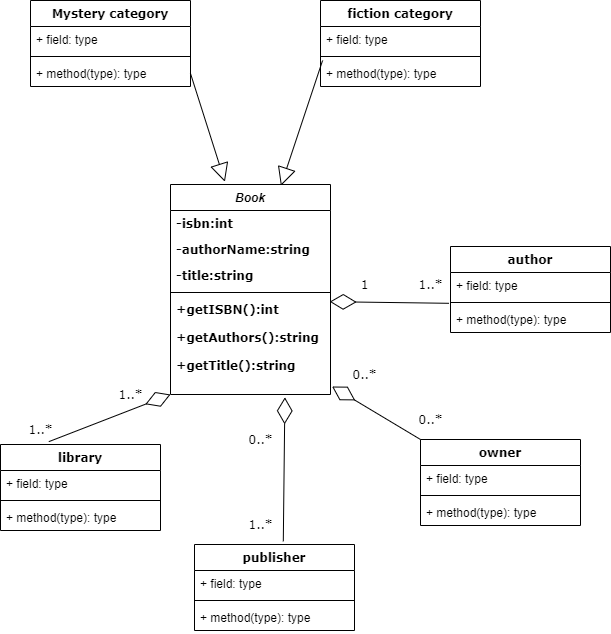

The diagram above was exported from draw.io. Its source (the exported page's mxGraphModel, read from the mxfile embedded in the PNG):
<mxGraphModel dx="1038" dy="617" grid="1" gridSize="10" guides="1" tooltips="1" connect="1" arrows="1" fold="1" page="1" pageScale="1" pageWidth="827" pageHeight="1169" math="0" shadow="0">
  <root>
    <mxCell id="WIyWlLk6GJQsqaUBKTNV-0" />
    <mxCell id="WIyWlLk6GJQsqaUBKTNV-1" parent="WIyWlLk6GJQsqaUBKTNV-0" />
    <mxCell id="VigITDKC6oxU9-arszf1-4" value="" style="endArrow=block;endSize=16;endFill=0;html=1;fontFamily=Verdana;exitX=0.013;exitY=0;exitDx=0;exitDy=0;exitPerimeter=0;entryX=0.69;entryY=0.006;entryDx=0;entryDy=0;entryPerimeter=0;" edge="1" parent="WIyWlLk6GJQsqaUBKTNV-1" source="VigITDKC6oxU9-arszf1-3" target="zkfFHV4jXpPFQw0GAbJ--0">
      <mxGeometry width="160" relative="1" as="geometry">
        <mxPoint x="210" y="160" as="sourcePoint" />
        <mxPoint x="370" y="160" as="targetPoint" />
      </mxGeometry>
    </mxCell>
    <mxCell id="VigITDKC6oxU9-arszf1-9" value="" style="endArrow=block;endSize=16;endFill=0;html=1;fontFamily=Verdana;entryX=0.34;entryY=-0.013;entryDx=0;entryDy=0;entryPerimeter=0;exitX=1;exitY=0.5;exitDx=0;exitDy=0;" edge="1" parent="WIyWlLk6GJQsqaUBKTNV-1" source="VigITDKC6oxU9-arszf1-8" target="zkfFHV4jXpPFQw0GAbJ--0">
      <mxGeometry width="160" relative="1" as="geometry">
        <mxPoint x="230" y="240" as="sourcePoint" />
        <mxPoint x="350" y="146" as="targetPoint" />
      </mxGeometry>
    </mxCell>
    <mxCell id="zkfFHV4jXpPFQw0GAbJ--0" value="Book" style="swimlane;fontStyle=3;align=center;verticalAlign=top;childLayout=stackLayout;horizontal=1;startSize=26;horizontalStack=0;resizeParent=1;resizeLast=0;collapsible=1;marginBottom=0;rounded=0;shadow=0;strokeWidth=1;" parent="WIyWlLk6GJQsqaUBKTNV-1" vertex="1">
      <mxGeometry x="210" y="330" width="160" height="210" as="geometry">
        <mxRectangle x="230" y="140" width="160" height="26" as="alternateBounds" />
      </mxGeometry>
    </mxCell>
    <mxCell id="zkfFHV4jXpPFQw0GAbJ--1" value="-isbn:int" style="text;align=left;verticalAlign=top;spacingLeft=4;spacingRight=4;overflow=hidden;rotatable=0;points=[[0,0.5],[1,0.5]];portConstraint=eastwest;fontFamily=Verdana;fontStyle=1" parent="zkfFHV4jXpPFQw0GAbJ--0" vertex="1">
      <mxGeometry y="26" width="160" height="26" as="geometry" />
    </mxCell>
    <mxCell id="zkfFHV4jXpPFQw0GAbJ--2" value="-authorName:string" style="text;align=left;verticalAlign=top;spacingLeft=4;spacingRight=4;overflow=hidden;rotatable=0;points=[[0,0.5],[1,0.5]];portConstraint=eastwest;rounded=0;shadow=0;html=0;fontStyle=1;fontFamily=Verdana;" parent="zkfFHV4jXpPFQw0GAbJ--0" vertex="1">
      <mxGeometry y="52" width="160" height="26" as="geometry" />
    </mxCell>
    <mxCell id="zkfFHV4jXpPFQw0GAbJ--3" value="-title:string" style="text;align=left;verticalAlign=top;spacingLeft=4;spacingRight=4;overflow=hidden;rotatable=0;points=[[0,0.5],[1,0.5]];portConstraint=eastwest;rounded=0;shadow=0;html=0;fontStyle=1;fontFamily=Verdana;" parent="zkfFHV4jXpPFQw0GAbJ--0" vertex="1">
      <mxGeometry y="78" width="160" height="26" as="geometry" />
    </mxCell>
    <mxCell id="zkfFHV4jXpPFQw0GAbJ--4" value="" style="line;html=1;strokeWidth=1;align=left;verticalAlign=middle;spacingTop=-1;spacingLeft=3;spacingRight=3;rotatable=0;labelPosition=right;points=[];portConstraint=eastwest;" parent="zkfFHV4jXpPFQw0GAbJ--0" vertex="1">
      <mxGeometry y="104" width="160" height="8" as="geometry" />
    </mxCell>
    <mxCell id="zkfFHV4jXpPFQw0GAbJ--5" value="+getISBN():int&#10;&#10;+getAuthors():string&#10;&#10;+getTitle():string&#10;" style="text;align=left;verticalAlign=top;spacingLeft=4;spacingRight=4;overflow=hidden;rotatable=0;points=[[0,0.5],[1,0.5]];portConstraint=eastwest;fontStyle=1;fontFamily=Verdana;" parent="zkfFHV4jXpPFQw0GAbJ--0" vertex="1">
      <mxGeometry y="112" width="160" height="98" as="geometry" />
    </mxCell>
    <mxCell id="VigITDKC6oxU9-arszf1-23" value="" style="endArrow=diamondThin;endFill=0;endSize=24;html=1;fontFamily=Verdana;exitX=0.302;exitY=-0.033;exitDx=0;exitDy=0;exitPerimeter=0;entryX=0.995;entryY=0.053;entryDx=0;entryDy=0;entryPerimeter=0;" edge="1" parent="zkfFHV4jXpPFQw0GAbJ--0" source="VigITDKC6oxU9-arszf1-19">
      <mxGeometry width="160" relative="1" as="geometry">
        <mxPoint x="119.19999999999999" y="211.61199999999985" as="sourcePoint" />
        <mxPoint x="5.684341886080802e-14" y="210.0039999999999" as="targetPoint" />
      </mxGeometry>
    </mxCell>
    <mxCell id="VigITDKC6oxU9-arszf1-0" value="fiction category" style="swimlane;fontStyle=1;align=center;verticalAlign=top;childLayout=stackLayout;horizontal=1;startSize=26;horizontalStack=0;resizeParent=1;resizeParentMax=0;resizeLast=0;collapsible=1;marginBottom=0;fontFamily=Verdana;" vertex="1" parent="WIyWlLk6GJQsqaUBKTNV-1">
      <mxGeometry x="360" y="146" width="160" height="86" as="geometry" />
    </mxCell>
    <mxCell id="VigITDKC6oxU9-arszf1-1" value="+ field: type" style="text;strokeColor=none;fillColor=none;align=left;verticalAlign=top;spacingLeft=4;spacingRight=4;overflow=hidden;rotatable=0;points=[[0,0.5],[1,0.5]];portConstraint=eastwest;" vertex="1" parent="VigITDKC6oxU9-arszf1-0">
      <mxGeometry y="26" width="160" height="26" as="geometry" />
    </mxCell>
    <mxCell id="VigITDKC6oxU9-arszf1-2" value="" style="line;strokeWidth=1;fillColor=none;align=left;verticalAlign=middle;spacingTop=-1;spacingLeft=3;spacingRight=3;rotatable=0;labelPosition=right;points=[];portConstraint=eastwest;" vertex="1" parent="VigITDKC6oxU9-arszf1-0">
      <mxGeometry y="52" width="160" height="8" as="geometry" />
    </mxCell>
    <mxCell id="VigITDKC6oxU9-arszf1-3" value="+ method(type): type" style="text;strokeColor=none;fillColor=none;align=left;verticalAlign=top;spacingLeft=4;spacingRight=4;overflow=hidden;rotatable=0;points=[[0,0.5],[1,0.5]];portConstraint=eastwest;" vertex="1" parent="VigITDKC6oxU9-arszf1-0">
      <mxGeometry y="60" width="160" height="26" as="geometry" />
    </mxCell>
    <mxCell id="VigITDKC6oxU9-arszf1-5" value="Mystery category" style="swimlane;fontStyle=1;align=center;verticalAlign=top;childLayout=stackLayout;horizontal=1;startSize=26;horizontalStack=0;resizeParent=1;resizeParentMax=0;resizeLast=0;collapsible=1;marginBottom=0;fontFamily=Verdana;" vertex="1" parent="WIyWlLk6GJQsqaUBKTNV-1">
      <mxGeometry x="70" y="146" width="160" height="86" as="geometry" />
    </mxCell>
    <mxCell id="VigITDKC6oxU9-arszf1-6" value="+ field: type" style="text;strokeColor=none;fillColor=none;align=left;verticalAlign=top;spacingLeft=4;spacingRight=4;overflow=hidden;rotatable=0;points=[[0,0.5],[1,0.5]];portConstraint=eastwest;" vertex="1" parent="VigITDKC6oxU9-arszf1-5">
      <mxGeometry y="26" width="160" height="26" as="geometry" />
    </mxCell>
    <mxCell id="VigITDKC6oxU9-arszf1-7" value="" style="line;strokeWidth=1;fillColor=none;align=left;verticalAlign=middle;spacingTop=-1;spacingLeft=3;spacingRight=3;rotatable=0;labelPosition=right;points=[];portConstraint=eastwest;" vertex="1" parent="VigITDKC6oxU9-arszf1-5">
      <mxGeometry y="52" width="160" height="8" as="geometry" />
    </mxCell>
    <mxCell id="VigITDKC6oxU9-arszf1-8" value="+ method(type): type" style="text;strokeColor=none;fillColor=none;align=left;verticalAlign=top;spacingLeft=4;spacingRight=4;overflow=hidden;rotatable=0;points=[[0,0.5],[1,0.5]];portConstraint=eastwest;" vertex="1" parent="VigITDKC6oxU9-arszf1-5">
      <mxGeometry y="60" width="160" height="26" as="geometry" />
    </mxCell>
    <mxCell id="VigITDKC6oxU9-arszf1-15" value="" style="endArrow=diamondThin;endFill=0;endSize=24;html=1;fontFamily=Verdana;exitX=-0.01;exitY=-0.123;exitDx=0;exitDy=0;exitPerimeter=0;entryX=0.995;entryY=0.053;entryDx=0;entryDy=0;entryPerimeter=0;" edge="1" parent="WIyWlLk6GJQsqaUBKTNV-1" source="VigITDKC6oxU9-arszf1-13" target="zkfFHV4jXpPFQw0GAbJ--5">
      <mxGeometry width="160" relative="1" as="geometry">
        <mxPoint x="360" y="320" as="sourcePoint" />
        <mxPoint x="520" y="320" as="targetPoint" />
      </mxGeometry>
    </mxCell>
    <mxCell id="VigITDKC6oxU9-arszf1-10" value="author" style="swimlane;fontStyle=1;align=center;verticalAlign=top;childLayout=stackLayout;horizontal=1;startSize=26;horizontalStack=0;resizeParent=1;resizeParentMax=0;resizeLast=0;collapsible=1;marginBottom=0;fontFamily=Verdana;" vertex="1" parent="WIyWlLk6GJQsqaUBKTNV-1">
      <mxGeometry x="490" y="392" width="160" height="86" as="geometry" />
    </mxCell>
    <mxCell id="VigITDKC6oxU9-arszf1-11" value="+ field: type" style="text;strokeColor=none;fillColor=none;align=left;verticalAlign=top;spacingLeft=4;spacingRight=4;overflow=hidden;rotatable=0;points=[[0,0.5],[1,0.5]];portConstraint=eastwest;" vertex="1" parent="VigITDKC6oxU9-arszf1-10">
      <mxGeometry y="26" width="160" height="26" as="geometry" />
    </mxCell>
    <mxCell id="VigITDKC6oxU9-arszf1-12" value="" style="line;strokeWidth=1;fillColor=none;align=left;verticalAlign=middle;spacingTop=-1;spacingLeft=3;spacingRight=3;rotatable=0;labelPosition=right;points=[];portConstraint=eastwest;" vertex="1" parent="VigITDKC6oxU9-arszf1-10">
      <mxGeometry y="52" width="160" height="8" as="geometry" />
    </mxCell>
    <mxCell id="VigITDKC6oxU9-arszf1-13" value="+ method(type): type" style="text;strokeColor=none;fillColor=none;align=left;verticalAlign=top;spacingLeft=4;spacingRight=4;overflow=hidden;rotatable=0;points=[[0,0.5],[1,0.5]];portConstraint=eastwest;" vertex="1" parent="VigITDKC6oxU9-arszf1-10">
      <mxGeometry y="60" width="160" height="26" as="geometry" />
    </mxCell>
    <mxCell id="VigITDKC6oxU9-arszf1-17" value="1" style="text;html=1;align=center;verticalAlign=middle;resizable=0;points=[];autosize=1;fontFamily=Verdana;" vertex="1" parent="WIyWlLk6GJQsqaUBKTNV-1">
      <mxGeometry x="394" y="420" width="20" height="20" as="geometry" />
    </mxCell>
    <mxCell id="VigITDKC6oxU9-arszf1-18" value="1..*" style="text;html=1;align=center;verticalAlign=middle;resizable=0;points=[];autosize=1;fontFamily=Verdana;" vertex="1" parent="WIyWlLk6GJQsqaUBKTNV-1">
      <mxGeometry x="450" y="420" width="40" height="20" as="geometry" />
    </mxCell>
    <mxCell id="VigITDKC6oxU9-arszf1-19" value="library" style="swimlane;fontStyle=1;align=center;verticalAlign=top;childLayout=stackLayout;horizontal=1;startSize=26;horizontalStack=0;resizeParent=1;resizeParentMax=0;resizeLast=0;collapsible=1;marginBottom=0;fontFamily=Verdana;" vertex="1" parent="WIyWlLk6GJQsqaUBKTNV-1">
      <mxGeometry x="40" y="590" width="160" height="86" as="geometry" />
    </mxCell>
    <mxCell id="VigITDKC6oxU9-arszf1-20" value="+ field: type" style="text;strokeColor=none;fillColor=none;align=left;verticalAlign=top;spacingLeft=4;spacingRight=4;overflow=hidden;rotatable=0;points=[[0,0.5],[1,0.5]];portConstraint=eastwest;" vertex="1" parent="VigITDKC6oxU9-arszf1-19">
      <mxGeometry y="26" width="160" height="26" as="geometry" />
    </mxCell>
    <mxCell id="VigITDKC6oxU9-arszf1-21" value="" style="line;strokeWidth=1;fillColor=none;align=left;verticalAlign=middle;spacingTop=-1;spacingLeft=3;spacingRight=3;rotatable=0;labelPosition=right;points=[];portConstraint=eastwest;" vertex="1" parent="VigITDKC6oxU9-arszf1-19">
      <mxGeometry y="52" width="160" height="8" as="geometry" />
    </mxCell>
    <mxCell id="VigITDKC6oxU9-arszf1-22" value="+ method(type): type" style="text;strokeColor=none;fillColor=none;align=left;verticalAlign=top;spacingLeft=4;spacingRight=4;overflow=hidden;rotatable=0;points=[[0,0.5],[1,0.5]];portConstraint=eastwest;" vertex="1" parent="VigITDKC6oxU9-arszf1-19">
      <mxGeometry y="60" width="160" height="26" as="geometry" />
    </mxCell>
    <mxCell id="VigITDKC6oxU9-arszf1-24" value="1..*" style="text;html=1;align=center;verticalAlign=middle;resizable=0;points=[];autosize=1;fontFamily=Verdana;" vertex="1" parent="WIyWlLk6GJQsqaUBKTNV-1">
      <mxGeometry x="60" y="565" width="40" height="20" as="geometry" />
    </mxCell>
    <mxCell id="VigITDKC6oxU9-arszf1-25" value="1..*" style="text;html=1;align=center;verticalAlign=middle;resizable=0;points=[];autosize=1;fontFamily=Verdana;" vertex="1" parent="WIyWlLk6GJQsqaUBKTNV-1">
      <mxGeometry x="150" y="530" width="40" height="20" as="geometry" />
    </mxCell>
    <mxCell id="VigITDKC6oxU9-arszf1-26" value="owner" style="swimlane;fontStyle=1;align=center;verticalAlign=top;childLayout=stackLayout;horizontal=1;startSize=26;horizontalStack=0;resizeParent=1;resizeParentMax=0;resizeLast=0;collapsible=1;marginBottom=0;fontFamily=Verdana;" vertex="1" parent="WIyWlLk6GJQsqaUBKTNV-1">
      <mxGeometry x="460" y="585" width="160" height="86" as="geometry" />
    </mxCell>
    <mxCell id="VigITDKC6oxU9-arszf1-27" value="+ field: type" style="text;strokeColor=none;fillColor=none;align=left;verticalAlign=top;spacingLeft=4;spacingRight=4;overflow=hidden;rotatable=0;points=[[0,0.5],[1,0.5]];portConstraint=eastwest;" vertex="1" parent="VigITDKC6oxU9-arszf1-26">
      <mxGeometry y="26" width="160" height="26" as="geometry" />
    </mxCell>
    <mxCell id="VigITDKC6oxU9-arszf1-28" value="" style="line;strokeWidth=1;fillColor=none;align=left;verticalAlign=middle;spacingTop=-1;spacingLeft=3;spacingRight=3;rotatable=0;labelPosition=right;points=[];portConstraint=eastwest;" vertex="1" parent="VigITDKC6oxU9-arszf1-26">
      <mxGeometry y="52" width="160" height="8" as="geometry" />
    </mxCell>
    <mxCell id="VigITDKC6oxU9-arszf1-29" value="+ method(type): type" style="text;strokeColor=none;fillColor=none;align=left;verticalAlign=top;spacingLeft=4;spacingRight=4;overflow=hidden;rotatable=0;points=[[0,0.5],[1,0.5]];portConstraint=eastwest;" vertex="1" parent="VigITDKC6oxU9-arszf1-26">
      <mxGeometry y="60" width="160" height="26" as="geometry" />
    </mxCell>
    <mxCell id="VigITDKC6oxU9-arszf1-30" value="publisher" style="swimlane;fontStyle=1;align=center;verticalAlign=top;childLayout=stackLayout;horizontal=1;startSize=26;horizontalStack=0;resizeParent=1;resizeParentMax=0;resizeLast=0;collapsible=1;marginBottom=0;fontFamily=Verdana;" vertex="1" parent="WIyWlLk6GJQsqaUBKTNV-1">
      <mxGeometry x="234" y="690" width="160" height="86" as="geometry" />
    </mxCell>
    <mxCell id="VigITDKC6oxU9-arszf1-31" value="+ field: type" style="text;strokeColor=none;fillColor=none;align=left;verticalAlign=top;spacingLeft=4;spacingRight=4;overflow=hidden;rotatable=0;points=[[0,0.5],[1,0.5]];portConstraint=eastwest;" vertex="1" parent="VigITDKC6oxU9-arszf1-30">
      <mxGeometry y="26" width="160" height="26" as="geometry" />
    </mxCell>
    <mxCell id="VigITDKC6oxU9-arszf1-32" value="" style="line;strokeWidth=1;fillColor=none;align=left;verticalAlign=middle;spacingTop=-1;spacingLeft=3;spacingRight=3;rotatable=0;labelPosition=right;points=[];portConstraint=eastwest;" vertex="1" parent="VigITDKC6oxU9-arszf1-30">
      <mxGeometry y="52" width="160" height="8" as="geometry" />
    </mxCell>
    <mxCell id="VigITDKC6oxU9-arszf1-33" value="+ method(type): type" style="text;strokeColor=none;fillColor=none;align=left;verticalAlign=top;spacingLeft=4;spacingRight=4;overflow=hidden;rotatable=0;points=[[0,0.5],[1,0.5]];portConstraint=eastwest;" vertex="1" parent="VigITDKC6oxU9-arszf1-30">
      <mxGeometry y="60" width="160" height="26" as="geometry" />
    </mxCell>
    <mxCell id="VigITDKC6oxU9-arszf1-34" value="" style="endArrow=diamondThin;endFill=0;endSize=24;html=1;fontFamily=Verdana;exitX=0.555;exitY=-0.037;exitDx=0;exitDy=0;exitPerimeter=0;entryX=0.715;entryY=1.029;entryDx=0;entryDy=0;entryPerimeter=0;" edge="1" parent="WIyWlLk6GJQsqaUBKTNV-1" source="VigITDKC6oxU9-arszf1-30" target="zkfFHV4jXpPFQw0GAbJ--5">
      <mxGeometry width="160" relative="1" as="geometry">
        <mxPoint x="219.99999999999994" y="587.162" as="sourcePoint" />
        <mxPoint x="323" y="550" as="targetPoint" />
      </mxGeometry>
    </mxCell>
    <mxCell id="VigITDKC6oxU9-arszf1-35" value="1..*" style="text;html=1;align=center;verticalAlign=middle;resizable=0;points=[];autosize=1;fontFamily=Verdana;" vertex="1" parent="WIyWlLk6GJQsqaUBKTNV-1">
      <mxGeometry x="280" y="660" width="40" height="20" as="geometry" />
    </mxCell>
    <mxCell id="VigITDKC6oxU9-arszf1-36" value="0..*" style="text;html=1;align=center;verticalAlign=middle;resizable=0;points=[];autosize=1;fontFamily=Verdana;" vertex="1" parent="WIyWlLk6GJQsqaUBKTNV-1">
      <mxGeometry x="280" y="575" width="40" height="20" as="geometry" />
    </mxCell>
    <mxCell id="VigITDKC6oxU9-arszf1-37" value="" style="endArrow=diamondThin;endFill=0;endSize=24;html=1;fontFamily=Verdana;exitX=0;exitY=0;exitDx=0;exitDy=0;entryX=0.715;entryY=1.029;entryDx=0;entryDy=0;entryPerimeter=0;" edge="1" parent="WIyWlLk6GJQsqaUBKTNV-1" source="VigITDKC6oxU9-arszf1-26">
      <mxGeometry width="160" relative="1" as="geometry">
        <mxPoint x="369.99999999999994" y="675.9979999999999" as="sourcePoint" />
        <mxPoint x="371.6000000000001" y="532.022" as="targetPoint" />
      </mxGeometry>
    </mxCell>
    <mxCell id="VigITDKC6oxU9-arszf1-38" value="0..*" style="text;html=1;align=center;verticalAlign=middle;resizable=0;points=[];autosize=1;fontFamily=Verdana;" vertex="1" parent="WIyWlLk6GJQsqaUBKTNV-1">
      <mxGeometry x="450" y="555" width="40" height="20" as="geometry" />
    </mxCell>
    <mxCell id="VigITDKC6oxU9-arszf1-39" value="0..*" style="text;html=1;align=center;verticalAlign=middle;resizable=0;points=[];autosize=1;fontFamily=Verdana;" vertex="1" parent="WIyWlLk6GJQsqaUBKTNV-1">
      <mxGeometry x="384" y="510" width="40" height="20" as="geometry" />
    </mxCell>
  </root>
</mxGraphModel>